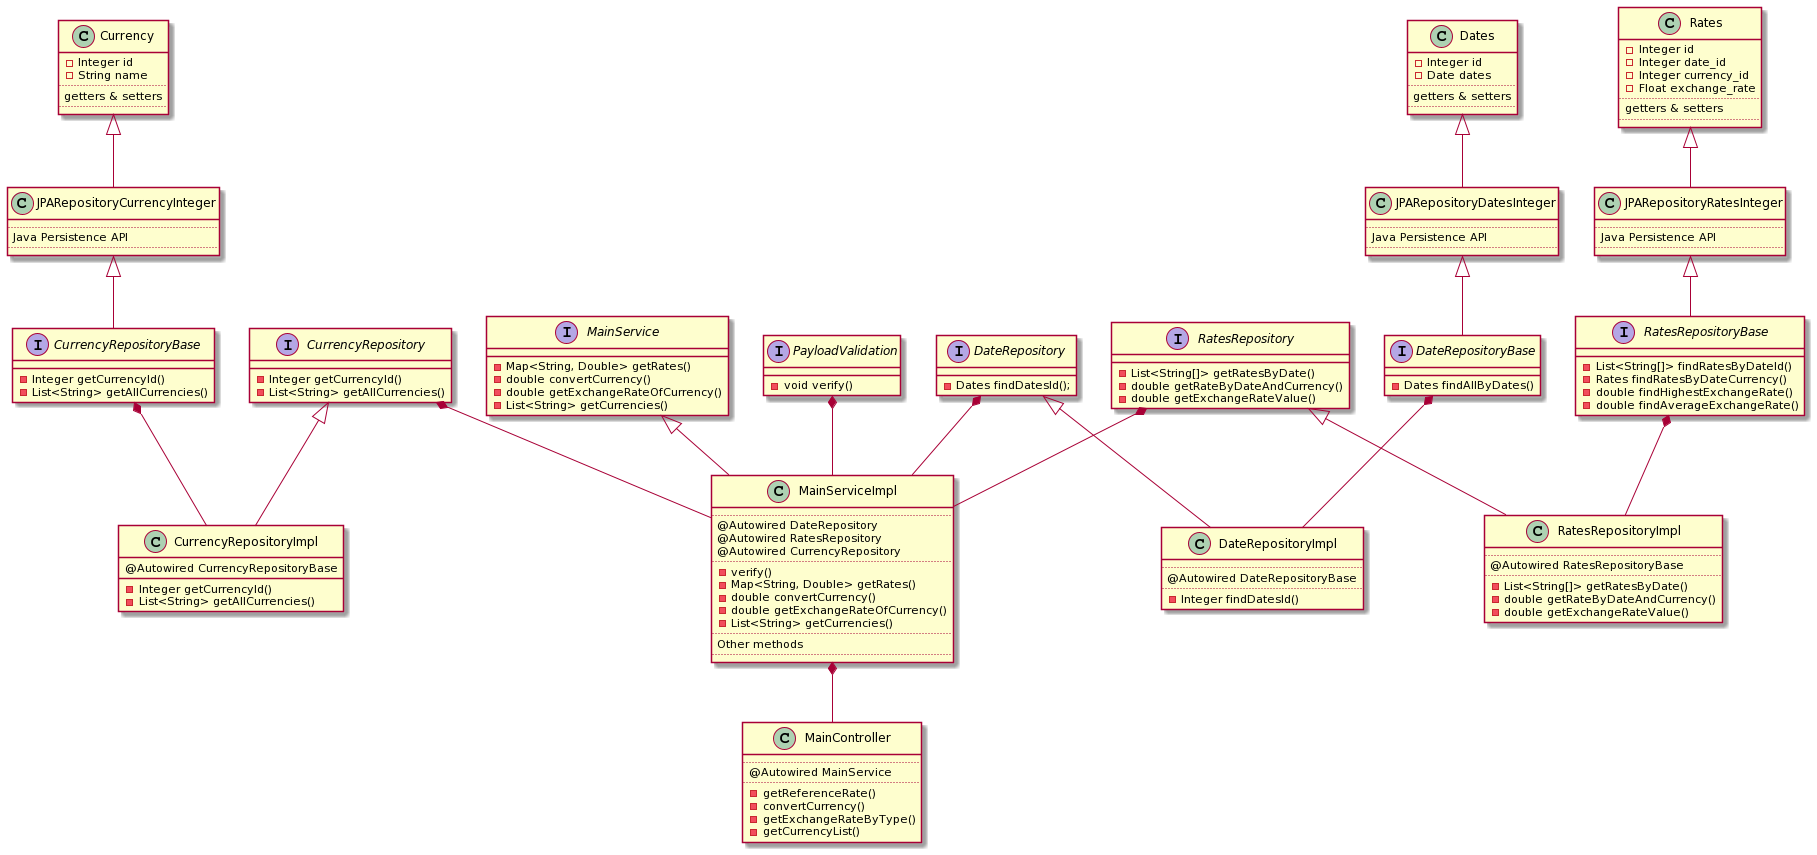

The diagram above was rendered by PlantUML. Its source (embedded in the PNG):
@startuml
class Currency{
    - Integer id
    - String name
    ..
    getters & setters
    ..
}

class Dates{
    - Integer id
    - Date dates
    ..
    getters & setters
    ..
}

class Rates{
    - Integer id
    - Integer date_id
    - Integer currency_id
    - Float exchange_rate
    ..
    getters & setters
    ..
}






class JPARepositoryCurrencyInteger{
    ..
    Java Persistence API
    ..
}

interface CurrencyRepository{
    - Integer getCurrencyId()
    - List<String> getAllCurrencies()
}

interface CurrencyRepositoryBase{
    - Integer getCurrencyId()
    - List<String> getAllCurrencies()
}

class CurrencyRepositoryImpl{

    @Autowired CurrencyRepositoryBase

    - Integer getCurrencyId()
    - List<String> getAllCurrencies()
}

Currency <|-- JPARepositoryCurrencyInteger
JPARepositoryCurrencyInteger <|-- CurrencyRepositoryBase
CurrencyRepository <|-- CurrencyRepositoryImpl
CurrencyRepositoryBase *-- CurrencyRepositoryImpl






class JPARepositoryDatesInteger{
    ..
    Java Persistence API
    ..
}

interface DateRepository{
    - Dates findDatesId();
}

interface DateRepositoryBase{
    - Dates findAllByDates()
}

class DateRepositoryImpl{
    ..
    @Autowired DateRepositoryBase
    ..
    - Integer findDatesId()
}

Dates <|-- JPARepositoryDatesInteger
JPARepositoryDatesInteger <|-- DateRepositoryBase
DateRepository <|-- DateRepositoryImpl
DateRepositoryBase *-- DateRepositoryImpl









class JPARepositoryRatesInteger{
    ..
    Java Persistence API
    ..
}

interface RatesRepository{
    - List<String[]> getRatesByDate()
    - double getRateByDateAndCurrency()
    - double getExchangeRateValue()
}

interface RatesRepositoryBase{
    - List<String[]> findRatesByDateId()
    - Rates findRatesByDateCurrency()
    - double findHighestExchangeRate()
    - double findAverageExchangeRate()
}

class RatesRepositoryImpl{
    ..
    @Autowired RatesRepositoryBase
    ..
    - List<String[]> getRatesByDate()
    - double getRateByDateAndCurrency()
    - double getExchangeRateValue()
}

Rates <|-- JPARepositoryRatesInteger
JPARepositoryRatesInteger <|-- RatesRepositoryBase
RatesRepository <|-- RatesRepositoryImpl
RatesRepositoryBase *-- RatesRepositoryImpl






interface MainService{
    -Map<String, Double> getRates()
    -double convertCurrency()
    -double getExchangeRateOfCurrency() 
    -List<String> getCurrencies()
}

interface PayloadValidation{
    -void verify()
}


class MainServiceImpl{
    ..
    @Autowired DateRepository
    @Autowired RatesRepository
    @Autowired CurrencyRepository
    ..
    -verify()
    -Map<String, Double> getRates()
    -double convertCurrency()
    -double getExchangeRateOfCurrency() 
    -List<String> getCurrencies()
    ..
    Other methods
    ..
}


CurrencyRepository *-- MainServiceImpl
DateRepository *-- MainServiceImpl
RatesRepository *-- MainServiceImpl
MainService <|-- MainServiceImpl
PayloadValidation *-- MainServiceImpl




class MainController{
    ..
    @Autowired MainService
    ..
    -getReferenceRate()
    -convertCurrency()
    -getExchangeRateByType()
    -getCurrencyList() 
}

MainServiceImpl *-- MainController
@enduml